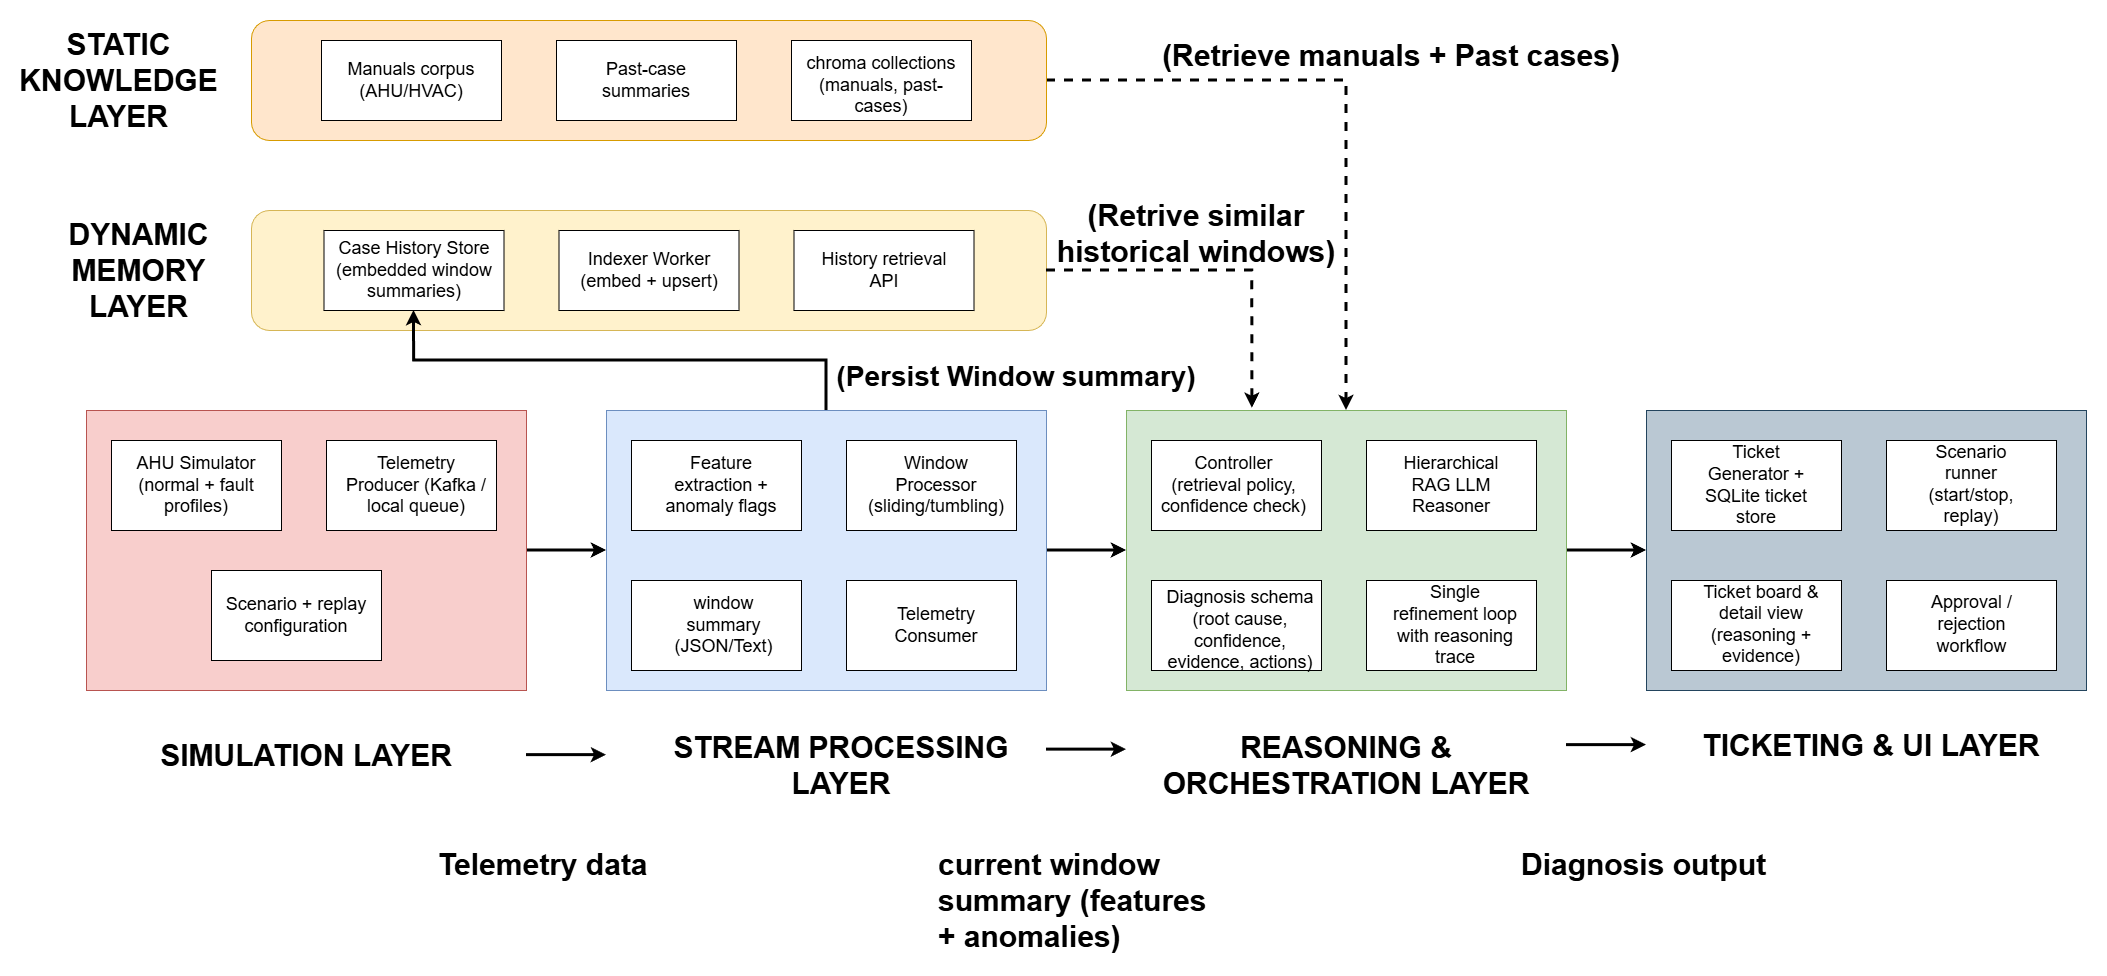

The diagram above was exported from draw.io. Its source (the exported page's mxGraphModel, read from the mxfile embedded in the PNG):
<mxGraphModel dx="2426" dy="372" grid="1" gridSize="10" guides="1" tooltips="1" connect="1" arrows="1" fold="1" page="1" pageScale="1" pageWidth="850" pageHeight="1100" math="0" shadow="0">
  <root>
    <mxCell id="0" />
    <mxCell id="1" parent="0" />
    <mxCell id="s-DyeVO0b_t_yOM6kzcp-112" parent="1" style="text;html=1;whiteSpace=wrap;strokeColor=none;fillColor=none;align=center;verticalAlign=middle;rounded=0;fontSize=30;fontStyle=1" value="SIMULATION LAYER" vertex="1">
      <mxGeometry height="30" width="440" x="80" y="2570" as="geometry" />
    </mxCell>
    <mxCell id="s-DyeVO0b_t_yOM6kzcp-120" parent="1" style="text;html=1;whiteSpace=wrap;strokeColor=none;fillColor=none;align=center;verticalAlign=middle;rounded=0;fontSize=30;fontStyle=1" value="STREAM PROCESSING LAYER" vertex="1">
      <mxGeometry height="30" width="420" x="625" y="2580" as="geometry" />
    </mxCell>
    <mxCell id="s-DyeVO0b_t_yOM6kzcp-300" edge="1" parent="1" source="s-DyeVO0b_t_yOM6kzcp-142" style="edgeStyle=orthogonalEdgeStyle;rounded=0;orthogonalLoop=1;jettySize=auto;html=1;exitX=1;exitY=0.5;exitDx=0;exitDy=0;entryX=0.5;entryY=0;entryDx=0;entryDy=0;fontSize=11;strokeWidth=3;dashed=1;" target="s-DyeVO0b_t_yOM6kzcp-262">
      <mxGeometry relative="1" as="geometry" />
    </mxCell>
    <mxCell id="s-DyeVO0b_t_yOM6kzcp-142" parent="1" style="rounded=1;whiteSpace=wrap;html=1;fillColor=#ffe6cc;strokeColor=#d79b00;fontSize=17;" value="" vertex="1">
      <mxGeometry height="120" width="795" x="245" y="1850" as="geometry" />
    </mxCell>
    <mxCell id="s-DyeVO0b_t_yOM6kzcp-143" parent="1" style="rounded=0;whiteSpace=wrap;html=1;fontSize=17;" value="" vertex="1">
      <mxGeometry height="80" width="180" x="315" y="1870" as="geometry" />
    </mxCell>
    <mxCell id="s-DyeVO0b_t_yOM6kzcp-144" parent="1" style="text;html=1;whiteSpace=wrap;strokeColor=none;fillColor=none;align=center;verticalAlign=middle;rounded=0;fontSize=18;" value="Manuals corpus (AHU/HVAC)" vertex="1">
      <mxGeometry height="30" width="160" x="325" y="1895" as="geometry" />
    </mxCell>
    <mxCell id="s-DyeVO0b_t_yOM6kzcp-145" parent="1" style="rounded=0;whiteSpace=wrap;html=1;fontSize=17;" value="" vertex="1">
      <mxGeometry height="80" width="180" x="550" y="1870" as="geometry" />
    </mxCell>
    <mxCell id="s-DyeVO0b_t_yOM6kzcp-146" parent="1" style="text;html=1;whiteSpace=wrap;strokeColor=none;fillColor=none;align=center;verticalAlign=middle;rounded=0;fontSize=18;" value="Past-case summaries" vertex="1">
      <mxGeometry height="30" width="150" x="565" y="1895" as="geometry" />
    </mxCell>
    <mxCell id="s-DyeVO0b_t_yOM6kzcp-147" parent="1" style="rounded=0;whiteSpace=wrap;html=1;fontSize=17;" value="" vertex="1">
      <mxGeometry height="80" width="180" x="785" y="1870" as="geometry" />
    </mxCell>
    <mxCell id="s-DyeVO0b_t_yOM6kzcp-148" parent="1" style="text;html=1;whiteSpace=wrap;strokeColor=none;fillColor=none;align=center;verticalAlign=middle;rounded=0;fontSize=18;" value="chroma collections (manuals, past-cases)" vertex="1">
      <mxGeometry height="30" width="160" x="795" y="1900" as="geometry" />
    </mxCell>
    <mxCell id="s-DyeVO0b_t_yOM6kzcp-149" parent="1" style="text;html=1;whiteSpace=wrap;strokeColor=none;fillColor=none;align=center;verticalAlign=middle;rounded=0;fontSize=30;fontStyle=1" value="STATIC KNOWLEDGE LAYER" vertex="1">
      <mxGeometry height="30" width="185" x="20" y="1895" as="geometry" />
    </mxCell>
    <mxCell id="s-DyeVO0b_t_yOM6kzcp-301" edge="1" parent="1" source="s-DyeVO0b_t_yOM6kzcp-162" style="edgeStyle=orthogonalEdgeStyle;rounded=0;orthogonalLoop=1;jettySize=auto;html=1;exitX=1;exitY=0.5;exitDx=0;exitDy=0;entryX=0.25;entryY=0;entryDx=0;entryDy=0;strokeColor=none;dashed=1;strokeWidth=3;" target="s-DyeVO0b_t_yOM6kzcp-262">
      <mxGeometry relative="1" as="geometry" />
    </mxCell>
    <mxCell id="s-DyeVO0b_t_yOM6kzcp-162" parent="1" style="rounded=1;whiteSpace=wrap;html=1;fillColor=#fff2cc;strokeColor=#d6b656;" value="" vertex="1">
      <mxGeometry height="120" width="795" x="245" y="2040" as="geometry" />
    </mxCell>
    <mxCell id="s-DyeVO0b_t_yOM6kzcp-163" parent="1" style="rounded=0;whiteSpace=wrap;html=1;fontSize=18;" value="" vertex="1">
      <mxGeometry height="80" width="180" x="317.5" y="2060" as="geometry" />
    </mxCell>
    <mxCell id="s-DyeVO0b_t_yOM6kzcp-164" parent="1" style="text;html=1;whiteSpace=wrap;strokeColor=none;fillColor=none;align=center;verticalAlign=middle;rounded=0;fontSize=18;" value="Case History Store (embedded window summaries)" vertex="1">
      <mxGeometry height="30" width="160" x="327.5" y="2085" as="geometry" />
    </mxCell>
    <mxCell id="s-DyeVO0b_t_yOM6kzcp-165" parent="1" style="rounded=0;whiteSpace=wrap;html=1;fontSize=18;" value="" vertex="1">
      <mxGeometry height="80" width="180" x="552.5" y="2060" as="geometry" />
    </mxCell>
    <mxCell id="s-DyeVO0b_t_yOM6kzcp-166" parent="1" style="text;html=1;whiteSpace=wrap;strokeColor=none;fillColor=none;align=center;verticalAlign=middle;rounded=0;fontSize=18;" value="Indexer Worker (embed + upsert)" vertex="1">
      <mxGeometry height="30" width="150" x="567.5" y="2085" as="geometry" />
    </mxCell>
    <mxCell id="s-DyeVO0b_t_yOM6kzcp-167" parent="1" style="rounded=0;whiteSpace=wrap;html=1;fontSize=18;" value="" vertex="1">
      <mxGeometry height="80" width="180" x="787.5" y="2060" as="geometry" />
    </mxCell>
    <mxCell id="s-DyeVO0b_t_yOM6kzcp-168" parent="1" style="text;html=1;whiteSpace=wrap;strokeColor=none;fillColor=none;align=center;verticalAlign=middle;rounded=0;fontSize=18;" value="History retrieval API" vertex="1">
      <mxGeometry height="30" width="150" x="802.5" y="2085" as="geometry" />
    </mxCell>
    <mxCell id="s-DyeVO0b_t_yOM6kzcp-169" parent="1" style="text;html=1;whiteSpace=wrap;strokeColor=none;fillColor=none;align=center;verticalAlign=middle;rounded=0;fontSize=30;fontStyle=1" value="DYNAMIC MEMORY LAYER" vertex="1">
      <mxGeometry height="30" width="145" x="60" y="2085" as="geometry" />
    </mxCell>
    <mxCell id="s-DyeVO0b_t_yOM6kzcp-297" edge="1" parent="1" source="s-DyeVO0b_t_yOM6kzcp-237" style="edgeStyle=orthogonalEdgeStyle;rounded=0;orthogonalLoop=1;jettySize=auto;html=1;exitX=1;exitY=0.5;exitDx=0;exitDy=0;entryX=0;entryY=0.5;entryDx=0;entryDy=0;strokeWidth=3;" target="s-DyeVO0b_t_yOM6kzcp-246">
      <mxGeometry relative="1" as="geometry" />
    </mxCell>
    <mxCell id="s-DyeVO0b_t_yOM6kzcp-237" parent="1" style="rounded=0;whiteSpace=wrap;html=1;fillColor=#f8cecc;strokeColor=#b85450;fontSize=17;" value="" vertex="1">
      <mxGeometry height="280" width="440" x="80" y="2240" as="geometry" />
    </mxCell>
    <mxCell id="s-DyeVO0b_t_yOM6kzcp-239" parent="1" style="rounded=0;whiteSpace=wrap;html=1;fontSize=17;" value="" vertex="1">
      <mxGeometry height="90" width="170" x="105" y="2270" as="geometry" />
    </mxCell>
    <mxCell id="s-DyeVO0b_t_yOM6kzcp-241" parent="1" style="rounded=0;whiteSpace=wrap;html=1;fontSize=17;" value="" vertex="1">
      <mxGeometry height="90" width="170" x="320" y="2270" as="geometry" />
    </mxCell>
    <mxCell id="s-DyeVO0b_t_yOM6kzcp-242" parent="1" style="rounded=0;whiteSpace=wrap;html=1;fontSize=18;" value="" vertex="1">
      <mxGeometry height="90" width="170" x="205" y="2400" as="geometry" />
    </mxCell>
    <mxCell id="s-DyeVO0b_t_yOM6kzcp-243" parent="1" style="text;html=1;whiteSpace=wrap;strokeColor=none;fillColor=none;align=center;verticalAlign=middle;rounded=0;fontSize=18;" value="AHU Simulator (normal + fault profiles)" vertex="1">
      <mxGeometry height="30" width="160" x="110" y="2300" as="geometry" />
    </mxCell>
    <mxCell id="s-DyeVO0b_t_yOM6kzcp-244" parent="1" style="text;html=1;whiteSpace=wrap;strokeColor=none;fillColor=none;align=center;verticalAlign=middle;rounded=0;fontSize=18;" value="Telemetry Producer (Kafka / local queue)" vertex="1">
      <mxGeometry height="30" width="150" x="335" y="2300" as="geometry" />
    </mxCell>
    <mxCell id="s-DyeVO0b_t_yOM6kzcp-245" parent="1" style="text;html=1;whiteSpace=wrap;strokeColor=none;fillColor=none;align=center;verticalAlign=middle;rounded=0;fontSize=18;" value="Scenario + replay configuration" vertex="1">
      <mxGeometry height="30" width="150" x="215" y="2430" as="geometry" />
    </mxCell>
    <mxCell id="s-DyeVO0b_t_yOM6kzcp-298" edge="1" parent="1" source="s-DyeVO0b_t_yOM6kzcp-246" style="edgeStyle=orthogonalEdgeStyle;rounded=0;orthogonalLoop=1;jettySize=auto;html=1;exitX=1;exitY=0.5;exitDx=0;exitDy=0;entryX=0;entryY=0.5;entryDx=0;entryDy=0;strokeWidth=3;" target="s-DyeVO0b_t_yOM6kzcp-262">
      <mxGeometry relative="1" as="geometry" />
    </mxCell>
    <mxCell id="s-DyeVO0b_t_yOM6kzcp-309" edge="1" parent="1" source="s-DyeVO0b_t_yOM6kzcp-246" style="edgeStyle=orthogonalEdgeStyle;rounded=0;orthogonalLoop=1;jettySize=auto;html=1;exitX=0.5;exitY=0;exitDx=0;exitDy=0;strokeWidth=3;entryX=0.5;entryY=1;entryDx=0;entryDy=0;" target="s-DyeVO0b_t_yOM6kzcp-163">
      <mxGeometry relative="1" as="geometry">
        <mxPoint x="386" y="2180" as="targetPoint" />
      </mxGeometry>
    </mxCell>
    <mxCell id="s-DyeVO0b_t_yOM6kzcp-246" parent="1" style="rounded=0;whiteSpace=wrap;html=1;fillColor=#dae8fc;strokeColor=#6c8ebf;fontSize=17;" value="" vertex="1">
      <mxGeometry height="280" width="440" x="600" y="2240" as="geometry" />
    </mxCell>
    <mxCell id="s-DyeVO0b_t_yOM6kzcp-247" parent="1" style="rounded=0;whiteSpace=wrap;html=1;fontSize=17;" value="" vertex="1">
      <mxGeometry height="90" width="170" x="625" y="2270" as="geometry" />
    </mxCell>
    <mxCell id="s-DyeVO0b_t_yOM6kzcp-248" parent="1" style="rounded=0;whiteSpace=wrap;html=1;fontSize=17;" value="" vertex="1">
      <mxGeometry height="90" width="170" x="840" y="2270" as="geometry" />
    </mxCell>
    <mxCell id="s-DyeVO0b_t_yOM6kzcp-249" parent="1" style="rounded=0;whiteSpace=wrap;html=1;fontSize=18;" value="" vertex="1">
      <mxGeometry height="90" width="170" x="625" y="2410" as="geometry" />
    </mxCell>
    <mxCell id="s-DyeVO0b_t_yOM6kzcp-253" parent="1" style="rounded=0;whiteSpace=wrap;html=1;fontSize=18;" value="" vertex="1">
      <mxGeometry height="90" width="170" x="840" y="2410" as="geometry" />
    </mxCell>
    <mxCell id="s-DyeVO0b_t_yOM6kzcp-257" parent="1" style="text;html=1;whiteSpace=wrap;strokeColor=none;fillColor=none;align=center;verticalAlign=middle;rounded=0;fontSize=18;" value="Feature extraction + anomaly flags" vertex="1">
      <mxGeometry height="30" width="130" x="650" y="2300" as="geometry" />
    </mxCell>
    <mxCell id="s-DyeVO0b_t_yOM6kzcp-258" parent="1" style="text;html=1;whiteSpace=wrap;strokeColor=none;fillColor=none;align=center;verticalAlign=middle;rounded=0;fontSize=18;" value="Window Processor (sliding/tumbling)" vertex="1">
      <mxGeometry height="30" width="70" x="895" y="2300" as="geometry" />
    </mxCell>
    <mxCell id="s-DyeVO0b_t_yOM6kzcp-259" parent="1" style="text;html=1;whiteSpace=wrap;strokeColor=none;fillColor=none;align=center;verticalAlign=middle;rounded=0;fontSize=18;" value="window summary (JSON/Text)" vertex="1">
      <mxGeometry height="30" width="65" x="685" y="2440" as="geometry" />
    </mxCell>
    <mxCell id="s-DyeVO0b_t_yOM6kzcp-260" parent="1" style="text;html=1;whiteSpace=wrap;strokeColor=none;fillColor=none;align=center;verticalAlign=middle;rounded=0;fontSize=18;" value="Telemetry Consumer" vertex="1">
      <mxGeometry height="30" width="80" x="890" y="2440" as="geometry" />
    </mxCell>
    <mxCell id="s-DyeVO0b_t_yOM6kzcp-299" edge="1" parent="1" source="s-DyeVO0b_t_yOM6kzcp-262" style="edgeStyle=orthogonalEdgeStyle;rounded=0;orthogonalLoop=1;jettySize=auto;html=1;exitX=1;exitY=0.5;exitDx=0;exitDy=0;entryX=0;entryY=0.5;entryDx=0;entryDy=0;strokeWidth=3;" target="s-DyeVO0b_t_yOM6kzcp-272">
      <mxGeometry relative="1" as="geometry" />
    </mxCell>
    <mxCell id="s-DyeVO0b_t_yOM6kzcp-262" parent="1" style="rounded=0;whiteSpace=wrap;html=1;fillColor=#d5e8d4;strokeColor=#82b366;fontSize=17;" value="" vertex="1">
      <mxGeometry height="280" width="440" x="1120" y="2240" as="geometry" />
    </mxCell>
    <mxCell id="s-DyeVO0b_t_yOM6kzcp-263" parent="1" style="rounded=0;whiteSpace=wrap;html=1;fontSize=17;" value="" vertex="1">
      <mxGeometry height="90" width="170" x="1145" y="2270" as="geometry" />
    </mxCell>
    <mxCell id="s-DyeVO0b_t_yOM6kzcp-264" parent="1" style="rounded=0;whiteSpace=wrap;html=1;fontSize=17;" value="" vertex="1">
      <mxGeometry height="90" width="170" x="1360" y="2270" as="geometry" />
    </mxCell>
    <mxCell id="s-DyeVO0b_t_yOM6kzcp-265" parent="1" style="rounded=0;whiteSpace=wrap;html=1;fontSize=18;" value="" vertex="1">
      <mxGeometry height="90" width="170" x="1145" y="2410" as="geometry" />
    </mxCell>
    <mxCell id="s-DyeVO0b_t_yOM6kzcp-266" parent="1" style="rounded=0;whiteSpace=wrap;html=1;fontSize=18;" value="" vertex="1">
      <mxGeometry height="90" width="170" x="1360" y="2410" as="geometry" />
    </mxCell>
    <mxCell id="s-DyeVO0b_t_yOM6kzcp-272" parent="1" style="rounded=0;whiteSpace=wrap;html=1;fillColor=#bac8d3;strokeColor=#23445d;fontSize=17;" value="" vertex="1">
      <mxGeometry height="280" width="440" x="1640" y="2240" as="geometry" />
    </mxCell>
    <mxCell id="s-DyeVO0b_t_yOM6kzcp-273" parent="1" style="rounded=0;whiteSpace=wrap;html=1;fontSize=17;" value="" vertex="1">
      <mxGeometry height="90" width="170" x="1665" y="2270" as="geometry" />
    </mxCell>
    <mxCell id="s-DyeVO0b_t_yOM6kzcp-274" parent="1" style="rounded=0;whiteSpace=wrap;html=1;fontSize=17;" value="" vertex="1">
      <mxGeometry height="90" width="170" x="1880" y="2270" as="geometry" />
    </mxCell>
    <mxCell id="s-DyeVO0b_t_yOM6kzcp-275" parent="1" style="rounded=0;whiteSpace=wrap;html=1;fontSize=18;" value="" vertex="1">
      <mxGeometry height="90" width="170" x="1665" y="2410" as="geometry" />
    </mxCell>
    <mxCell id="s-DyeVO0b_t_yOM6kzcp-276" parent="1" style="rounded=0;whiteSpace=wrap;html=1;fontSize=18;" value="" vertex="1">
      <mxGeometry height="90" width="170" x="1880" y="2410" as="geometry" />
    </mxCell>
    <mxCell id="s-DyeVO0b_t_yOM6kzcp-281" parent="1" style="text;html=1;whiteSpace=wrap;strokeColor=none;fillColor=none;align=center;verticalAlign=middle;rounded=0;fontSize=30;fontStyle=1" value="REASONING &amp;amp; ORCHESTRATION LAYER" vertex="1">
      <mxGeometry height="30" width="420" x="1130" y="2580" as="geometry" />
    </mxCell>
    <mxCell id="s-DyeVO0b_t_yOM6kzcp-282" parent="1" style="text;html=1;whiteSpace=wrap;strokeColor=none;fillColor=none;align=center;verticalAlign=middle;rounded=0;fontSize=30;fontStyle=1" value="TICKETING &amp;amp; UI LAYER" vertex="1">
      <mxGeometry height="30" width="430" x="1650" y="2560" as="geometry" />
    </mxCell>
    <mxCell id="s-DyeVO0b_t_yOM6kzcp-283" parent="1" style="text;html=1;whiteSpace=wrap;strokeColor=none;fillColor=none;align=center;verticalAlign=middle;rounded=0;fontSize=18;" value="Ticket Generator + SQLite ticket store" vertex="1">
      <mxGeometry height="30" width="130" x="1685" y="2300" as="geometry" />
    </mxCell>
    <mxCell id="s-DyeVO0b_t_yOM6kzcp-284" parent="1" style="text;html=1;whiteSpace=wrap;strokeColor=none;fillColor=none;align=center;verticalAlign=middle;rounded=0;fontSize=18;" value="&#10;Scenario runner (start/stop, replay)&#10;&#10;" vertex="1">
      <mxGeometry height="30" width="130" x="1900" y="2310" as="geometry" />
    </mxCell>
    <mxCell id="s-DyeVO0b_t_yOM6kzcp-285" parent="1" style="text;html=1;whiteSpace=wrap;strokeColor=none;fillColor=none;align=center;verticalAlign=middle;rounded=0;fontSize=18;" value="&#10;Ticket board &amp;amp; detail view (reasoning + evidence)&#10;&#10;" vertex="1">
      <mxGeometry height="30" width="140" x="1685" y="2450" as="geometry" />
    </mxCell>
    <mxCell id="s-DyeVO0b_t_yOM6kzcp-286" parent="1" style="text;html=1;whiteSpace=wrap;strokeColor=none;fillColor=none;align=center;verticalAlign=middle;rounded=0;fontSize=18;" value="&#10;Approval / rejection workflow&#10;&#10;" vertex="1">
      <mxGeometry height="30" width="122.5" x="1903.75" y="2450" as="geometry" />
    </mxCell>
    <mxCell id="s-DyeVO0b_t_yOM6kzcp-287" parent="1" style="text;html=1;whiteSpace=wrap;strokeColor=none;fillColor=none;align=center;verticalAlign=middle;rounded=0;fontSize=18;" value=" Controller (retrieval policy, confidence check)" vertex="1">
      <mxGeometry height="30" width="155" x="1150" y="2300" as="geometry" />
    </mxCell>
    <mxCell id="s-DyeVO0b_t_yOM6kzcp-289" parent="1" style="text;html=1;whiteSpace=wrap;strokeColor=none;fillColor=none;align=center;verticalAlign=middle;rounded=0;fontSize=18;" value="Diagnosis schema (root cause, confidence, evidence, actions)" vertex="1">
      <mxGeometry height="60" width="167.5" x="1150" y="2430" as="geometry" />
    </mxCell>
    <mxCell id="s-DyeVO0b_t_yOM6kzcp-290" parent="1" style="text;html=1;whiteSpace=wrap;strokeColor=none;fillColor=none;align=center;verticalAlign=middle;rounded=0;fontSize=18;" value="Single refinement loop with reasoning trace" vertex="1">
      <mxGeometry height="30" width="127.5" x="1385" y="2440" as="geometry" />
    </mxCell>
    <mxCell id="s-DyeVO0b_t_yOM6kzcp-291" parent="1" style="text;html=1;whiteSpace=wrap;strokeColor=none;fillColor=none;align=center;verticalAlign=middle;rounded=0;fontSize=18;" value=" Hierarchical RAG LLM Reasoner" vertex="1">
      <mxGeometry height="30" width="80" x="1405" y="2300" as="geometry" />
    </mxCell>
    <mxCell id="s-DyeVO0b_t_yOM6kzcp-302" edge="1" parent="1" source="s-DyeVO0b_t_yOM6kzcp-162" style="edgeStyle=orthogonalEdgeStyle;rounded=0;orthogonalLoop=1;jettySize=auto;html=1;exitX=1;exitY=0.5;exitDx=0;exitDy=0;strokeWidth=3;dashed=1;entryX=0.286;entryY=-0.008;entryDx=0;entryDy=0;entryPerimeter=0;" target="s-DyeVO0b_t_yOM6kzcp-262">
      <mxGeometry relative="1" as="geometry">
        <mxPoint x="1247" y="2230" as="targetPoint" />
      </mxGeometry>
    </mxCell>
    <mxCell id="s-DyeVO0b_t_yOM6kzcp-303" parent="1" style="text;html=1;whiteSpace=wrap;strokeColor=none;fillColor=none;align=center;verticalAlign=middle;rounded=0;fontSize=30;" value="&lt;font&gt;&lt;b&gt;(Retrieve manuals + Past cases)&lt;/b&gt;&lt;/font&gt;" vertex="1">
      <mxGeometry height="30" width="610" x="1080" y="1870" as="geometry" />
    </mxCell>
    <mxCell id="s-DyeVO0b_t_yOM6kzcp-305" parent="1" style="text;html=1;whiteSpace=wrap;strokeColor=none;fillColor=none;align=center;verticalAlign=middle;rounded=0;fontSize=30;fontStyle=1" value="(Retrive similar historical windows)" vertex="1">
      <mxGeometry height="105" width="340" x="1020" y="2010" as="geometry" />
    </mxCell>
    <mxCell id="s-DyeVO0b_t_yOM6kzcp-311" parent="1" style="text;whiteSpace=wrap;html=1;fontSize=30;fontStyle=1" value="Telemetry data" vertex="1">
      <mxGeometry height="40" width="270" x="430" y="2670" as="geometry" />
    </mxCell>
    <mxCell id="s-DyeVO0b_t_yOM6kzcp-313" edge="1" parent="1" style="edgeStyle=orthogonalEdgeStyle;rounded=0;orthogonalLoop=1;jettySize=auto;html=1;exitX=1;exitY=0.5;exitDx=0;exitDy=0;entryX=0;entryY=0.5;entryDx=0;entryDy=0;strokeWidth=3;">
      <mxGeometry relative="1" as="geometry">
        <mxPoint x="520" y="2584.63" as="sourcePoint" />
        <mxPoint x="600" y="2584.63" as="targetPoint" />
      </mxGeometry>
    </mxCell>
    <mxCell id="s-DyeVO0b_t_yOM6kzcp-314" edge="1" parent="1" style="edgeStyle=orthogonalEdgeStyle;rounded=0;orthogonalLoop=1;jettySize=auto;html=1;exitX=1;exitY=0.5;exitDx=0;exitDy=0;entryX=0;entryY=0.5;entryDx=0;entryDy=0;strokeWidth=3;">
      <mxGeometry relative="1" as="geometry">
        <mxPoint x="1040" y="2579.13" as="sourcePoint" />
        <mxPoint x="1120" y="2579.13" as="targetPoint" />
      </mxGeometry>
    </mxCell>
    <mxCell id="s-DyeVO0b_t_yOM6kzcp-316" edge="1" parent="1" style="edgeStyle=orthogonalEdgeStyle;rounded=0;orthogonalLoop=1;jettySize=auto;html=1;exitX=1;exitY=0.5;exitDx=0;exitDy=0;entryX=0;entryY=0.5;entryDx=0;entryDy=0;strokeWidth=3;">
      <mxGeometry relative="1" as="geometry">
        <mxPoint x="1560" y="2574.57" as="sourcePoint" />
        <mxPoint x="1640" y="2574.57" as="targetPoint" />
      </mxGeometry>
    </mxCell>
    <mxCell id="s-DyeVO0b_t_yOM6kzcp-317" parent="1" style="text;whiteSpace=wrap;html=1;fontSize=30;fontStyle=1" value="current window summary (features + anomalies)" vertex="1">
      <mxGeometry height="40" width="290" x="930" y="2670" as="geometry" />
    </mxCell>
    <mxCell id="s-DyeVO0b_t_yOM6kzcp-318" parent="1" style="text;whiteSpace=wrap;html=1;fontSize=30;fontStyle=1" value="Diagnosis output" vertex="1">
      <mxGeometry height="40" width="280" x="1512.5" y="2670" as="geometry" />
    </mxCell>
    <mxCell id="s-DyeVO0b_t_yOM6kzcp-321" parent="1" style="text;html=1;whiteSpace=wrap;strokeColor=none;fillColor=none;align=center;verticalAlign=middle;rounded=0;fontSize=30;fontStyle=1" value="&lt;font style=&quot;font-size: 28px;&quot;&gt;(Persist Window summary)&lt;/font&gt;" vertex="1">
      <mxGeometry height="50" width="500" x="760" y="2180" as="geometry" />
    </mxCell>
  </root>
</mxGraphModel>